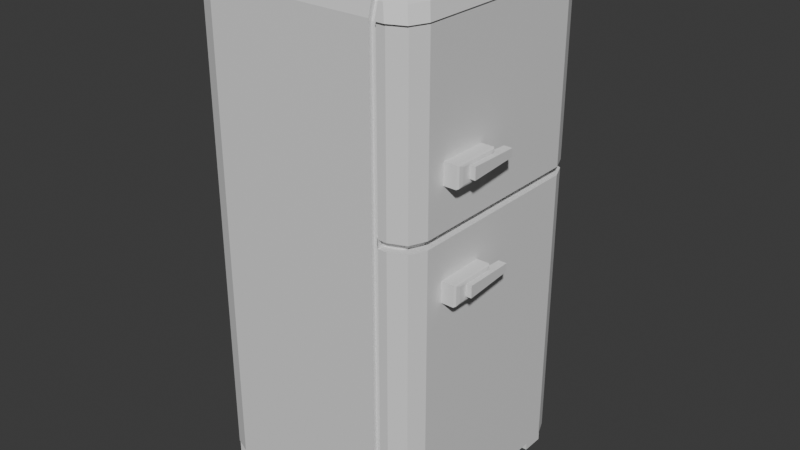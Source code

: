 # Source: fridge.blend  (saved by Blender 4.1.23; exported with 4.5.12 LTS)
import bpy
from mathutils import Matrix  # noqa: F401  (used for matrix-valued properties, if any)

bpy.ops.wm.read_factory_settings(use_empty=True)
scene = bpy.context.scene
scene.name = 'Scene'

# ---- collections
col_collection = bpy.data.collections.new('Collection'); scene.collection.children.link(col_collection)

# ---- materials (node trees are filled in below, after node groups)
mat_material = bpy.data.materials.new('Material')
mat_material.alpha_threshold = 0.0
mat_material.use_transparent_shadow = False
mat_material.roughness = 0.5
mat_material.line_color = (0.0, 0.0, 0.0, 1.0)
mat_material_001 = bpy.data.materials.new('Material.001')
mat_material_001.use_transparent_shadow = False
mat_material_002 = bpy.data.materials.new('Material.002')
mat_material_002.use_transparent_shadow = False

# ---- material node trees
mat_material.use_nodes = True; mat_material.node_tree.nodes.clear()
_N = mat_material.node_tree.nodes; _L = mat_material.node_tree.links
n0 = _N.new('ShaderNodeOutputMaterial'); n0.name = 'Material Output'; n0.location = (300, 300)
n1 = _N.new('ShaderNodeBsdfPrincipled'); n1.name = 'Principled BSDF'; n1.location = (10, 300)
n1.inputs[3].default_value = 1.45
_L.new(n1.outputs[0], n0.inputs[0])
n0.is_active_output = True
mat_material_001.use_nodes = True; mat_material_001.node_tree.nodes.clear()
_N = mat_material_001.node_tree.nodes; _L = mat_material_001.node_tree.links
n0 = _N.new('ShaderNodeBsdfPrincipled'); n0.name = 'Principled BSDF'; n0.location = (10, 300)
n1 = _N.new('ShaderNodeOutputMaterial'); n1.name = 'Material Output'; n1.location = (300, 300)
_L.new(n0.outputs[0], n1.inputs[0])
n1.is_active_output = True
mat_material_002.use_nodes = True; mat_material_002.node_tree.nodes.clear()
_N = mat_material_002.node_tree.nodes; _L = mat_material_002.node_tree.links
n0 = _N.new('ShaderNodeBsdfPrincipled'); n0.name = 'Principled BSDF'; n0.location = (10, 300)
n1 = _N.new('ShaderNodeOutputMaterial'); n1.name = 'Material Output'; n1.location = (300, 300)
_L.new(n0.outputs[0], n1.inputs[0])
n1.is_active_output = True

# ---- world
world_world = bpy.data.worlds.new('World'); scene.world = world_world
world_world.use_nodes = True; world_world.node_tree.nodes.clear()
_N = world_world.node_tree.nodes; _L = world_world.node_tree.links
n0 = _N.new('ShaderNodeOutputWorld'); n0.name = 'World Output'; n0.location = (300, 300)
n1 = _N.new('ShaderNodeBackground'); n1.name = 'Background'; n1.location = (10, 300)
n1.inputs[0].default_value = (0.05088, 0.05088, 0.05088, 1.0)
_L.new(n1.outputs[0], n0.inputs[0])
n0.is_active_output = True
world_world.color = (0.05088, 0.05088, 0.05088)
world_world.use_sun_shadow = False
world_world.sun_shadow_jitter_overblur = 0.0

# ---- meshes
me_cube_003 = bpy.data.meshes.new('Cube.003')
me_cube_003.from_pydata([(1.482, 1.913, 20.89), (1.482, 1.913, 22.73), (1.482, 6.261, 20.89), (1.482, 6.261, 22.73), (3.245, 2.427, 21.11), (3.037, 1.913, 20.89), (3.184, 2.063, 20.96), (3.037, 1.913, 22.73), (3.245, 2.427, 22.51), (3.184, 2.063, 22.67), (3.245, 5.747, 21.11), (3.037, 6.261, 20.89), (3.184, 6.111, 20.96), (3.245, 5.747, 22.51), (3.037, 6.261, 22.73), (3.184, 6.111, 22.67), (2.681, 3.173, 21.36), (2.681, 3.173, 22.42), (2.845, 7.829, 21.53), (2.845, 7.829, 22.26), (3.739, 3.173, 21.36), (3.739, 3.173, 22.42), (3.575, 7.829, 21.53), (3.575, 7.829, 22.26), (-0.915, -1.8, 42.51), (-0.915, -1.055, 44.17), (-0.915, -0.3418, 44.66), (-0.915, 1.047, 44.93), (-0.915, -1.467, 43.75), (-0.915, -1.8, 0.03643), (-0.915, 1.958, 45.0), (-0.1238, 18.99, 0.03643), (1.932, 16.93, 0.03643), (1.33, 18.38, 0.03643), (1.932, 0.2562, 0.03643), (-0.1238, -1.8, 0.03643), (1.33, -1.198, 0.03643), (-18.85, 16.93, 0.03643), (-16.8, 18.99, 0.03643), (-18.25, 18.38, 0.03643), (-16.8, -1.8, 0.03643), (-18.85, 0.2562, 0.03643), (-18.25, -1.198, 0.03643), (-2.694, 16.5, 45.0), (-1.182, 15.87, 45.0), (1.932, 16.92, 42.51), (-0.1317, 18.99, 42.51), (1.328, 18.38, 42.51), (-1.433, 17.74, 44.66), (-2.694, 0.6875, 45.0), (-1.182, 1.314, 45.0), (-0.1317, -1.8, 42.51), (1.932, 0.2641, 42.51), (1.328, -1.195, 42.51), (-1.433, -0.5563, 44.66), (-14.23, 16.5, 45.0), (-16.37, 14.36, 45.0), (-15.74, 15.87, 45.0), (-16.79, 18.99, 42.51), (-18.85, 16.92, 42.51), (-18.25, 18.38, 42.51), (-15.49, 17.74, 44.66), (-17.61, 15.62, 44.66), (-16.99, 17.12, 44.66), (-16.43, 18.65, 43.75), (-18.52, 16.57, 43.75), (-17.91, 18.04, 43.75), (-16.37, 2.827, 45.0), (-14.23, 0.6875, 45.0), (-15.74, 1.314, 45.0), (-18.85, 0.2641, 42.51), (-16.79, -1.8, 42.51), (-18.25, -1.195, 42.51), (-17.61, 1.565, 44.66), (-15.49, -0.5563, 44.66), (-16.99, 0.06508, 44.66), (-18.52, 0.6204, 43.75), (-16.43, -1.467, 43.75), (-17.91, -0.8554, 43.75), (-1.535, -1.8, 0.03643), (-1.535, -1.467, 43.75), (-1.535, -0.4556, 44.69), (-1.535, -1.8, 42.51), (-1.535, -0.5563, 44.66), (-1.535, 1.168, 45.0), (-0.9479, 1.413, 44.63), (-0.9479, 0.02364, 44.37), (-0.9479, -1.101, 43.46), (-0.9479, -1.435, 42.22), (-0.9479, -0.6899, 43.87), (-0.9479, -1.435, 0.1255), (-1.466, -0.1908, 44.37), (-1.215, 1.679, 44.7), (-1.568, -0.09018, 44.4), (-1.568, -0.1908, 44.37), (-1.568, -1.435, 0.1255), (-1.568, -1.101, 43.46), (-1.568, -1.435, 42.22), (-1.568, 1.533, 44.7), (-1.55, 18.65, 43.75), (-1.55, 17.63, 44.7), (-1.548, 16.02, 45.0), (-1.55, 17.74, 44.66), (-1.551, 18.99, 42.51), (-0.9711, 18.65, 43.75), (-0.9695, 18.19, 44.22), (-0.9599, 15.34, 45.0), (-0.9624, 16.09, 44.94), (-0.9673, 17.55, 44.66), (-0.9722, 18.99, 42.51), (-0.9531, 1.775, 44.54), (-0.9531, 0.8642, 44.47), (-1.22, 1.131, 44.54), (-1.586, 15.84, 44.54), (-1.22, 15.69, 44.54), (-1.573, 0.9846, 44.54), (-1.589, 18.47, 43.29), (-1.589, 18.8, 42.05), (-1.009, 18.47, 43.29), (-0.998, 15.15, 44.54), (-1.01, 18.8, 42.05), (-1.372, 17.14, 43.9), (-1.837, 17.33, 43.9), (-1.952, 15.61, 44.24), (-1.586, 15.46, 44.24), (-1.374, 17.78, 43.46), (-1.954, 17.21, 43.93), (-1.954, 17.33, 43.9), (-1.955, 18.24, 42.99), (-1.955, 18.57, 41.75), (-1.375, 18.24, 42.99), (-1.367, 15.68, 44.18), (-1.993, 18.06, 42.53), (-1.993, 18.39, 41.29), (1.482, 1.913, 30.36), (1.482, 1.913, 32.2), (1.482, 6.261, 30.36), (1.482, 6.261, 32.2), (3.245, 2.427, 30.58), (3.037, 1.913, 30.36), (3.184, 2.063, 30.42), (3.037, 1.913, 32.2), (3.245, 2.427, 31.98), (3.184, 2.063, 32.13), (3.245, 5.747, 30.58), (3.037, 6.261, 30.36), (3.184, 6.111, 30.42), (3.245, 5.747, 31.98), (3.037, 6.261, 32.2), (3.184, 6.111, 32.13), (2.681, 3.173, 30.83), (2.681, 3.173, 31.89), (2.845, 7.829, 31.0), (2.845, 7.829, 31.73), (3.739, 3.173, 30.83), (3.739, 3.173, 31.89), (3.575, 7.829, 31.0), (3.575, 7.829, 31.73), (-0.915, -1.8, 26.66), (-18.85, 16.92, 26.66), (-18.25, 18.38, 26.66), (-16.79, 18.99, 26.66), (1.932, 16.92, 26.66), (1.329, 18.38, 26.66), (-0.1288, 18.99, 26.66), (-0.1288, -1.8, 26.66), (1.329, -1.196, 26.66), (1.932, 0.2611, 26.66), (-18.85, 0.2611, 26.66), (-18.25, -1.196, 26.66), (-16.79, -1.8, 26.66), (-1.535, -1.8, 26.66), (-0.9479, -1.435, 26.37), (-1.568, -1.435, 26.37), (-0.915, -1.8, 25.92), (-18.25, 18.38, 25.92), (-16.79, 18.99, 25.92), (1.932, 16.93, 25.92), (-0.1287, -1.8, 25.92), (-18.85, 0.261, 25.92), (-1.535, -1.8, 25.92), (-0.9479, -1.435, 25.63), (-1.568, -1.435, 25.63), (-18.85, 16.93, 25.92), (1.329, 18.38, 25.92), (-0.1287, 18.99, 25.92), (1.329, -1.196, 25.92), (1.932, 0.261, 25.92), (-18.25, -1.196, 25.92), (-16.79, -1.8, 25.92), (0.6238, 17.95, 25.94), (0.6238, 17.95, 26.64), (-0.7652, 18.53, 25.94), (-0.7654, 18.53, 26.64), (0.6238, -0.7062, 25.94), (0.6238, -0.7062, 26.64), (1.199, 0.6828, 25.94), (1.199, 0.6829, 26.64), (-0.7654, -1.282, 26.64), (1.199, 16.57, 26.64), (-1.515, -1.282, 26.64), (-1.515, -1.282, 25.94), (1.199, 16.57, 25.94), (-0.7652, -1.282, 25.94), (-0.9397, 0.8527, -1.883), (-0.9397, -1.186, -1.883), (-0.9397, -1.186, 0.1556), (-0.9397, 0.8527, 0.1556), (1.099, 0.8527, -1.883), (1.099, 0.8527, 0.1556), (1.099, -1.186, -1.883), (1.099, -1.186, 0.1556), (-0.4178, -1.662, 43.74), (-0.853, -1.662, 43.74), (-0.853, 0.9009, 44.93), (-0.853, -0.5151, 44.67), (-0.853, -2.002, 42.47), (-0.4862, 2.715, 45.01), (-0.853, 1.829, 45.01), (-0.853, -1.242, 44.16), (-0.05461, -2.002, 42.47), (0.1483, -0.1004, 44.67), (0.7817, 1.429, 44.67), (1.087, -1.039, 43.74), (1.71, 0.4657, 43.74), (1.433, -1.385, 42.47), (2.05, 0.1025, 42.47), (-0.9014, 16.24, 44.95), (0.1483, 17.29, 44.67), (0.7817, 15.76, 44.67), (-0.8988, 15.47, 45.01), (-0.4862, 14.47, 45.01), (1.087, 18.22, 43.74), (-0.4178, 18.85, 43.74), (1.71, 16.72, 43.74), (1.433, 18.57, 42.47), (-0.05461, 19.19, 42.47), (2.05, 17.08, 42.47), (-0.9113, 19.19, 42.47), (-0.9102, 18.85, 43.74), (-0.9086, 18.37, 44.21), (-0.9064, 17.72, 44.67), (-18.16, 0.8527, -1.883), (-18.16, -1.186, -1.883), (-18.16, -1.186, 0.1556), (-18.16, 0.8527, 0.1556), (-16.13, 0.8527, -1.883), (-16.13, 0.8527, 0.1556), (-16.13, -1.186, -1.883), (-16.13, -1.186, 0.1556), (-0.9397, 18.38, -1.883), (-0.9397, 16.34, -1.883), (-0.9397, 16.34, 0.1556), (-0.9397, 18.38, 0.1556), (1.099, 18.38, -1.883), (1.099, 18.38, 0.1556), (1.099, 16.34, -1.883), (1.099, 16.34, 0.1556), (-18.39, 18.38, -1.883), (-18.39, 16.34, -1.883), (-18.39, 16.34, 0.1556), (-18.39, 18.38, 0.1556), (-16.35, 18.38, -1.883), (-16.35, 18.38, 0.1556), (-16.35, 16.34, -1.883), (-16.35, 16.34, 0.1556)], [], [(0, 1, 3, 2), (5, 7, 1, 0), (14, 3, 1, 7), (10, 13, 8, 4), (2, 3, 14, 11), (13, 10, 12, 15), (15, 12, 11, 14), (5, 11, 12, 6), (6, 12, 10, 4), (14, 7, 9, 15), (15, 9, 8, 13), (7, 5, 6, 9), (9, 6, 4, 8), (2, 11, 5, 0), (16, 17, 19, 18), (18, 19, 23, 22), (22, 23, 21, 20), (20, 21, 17, 16), (18, 22, 20, 16), (23, 19, 17, 21), (168, 70, 59, 159), (55, 43, 100, 102, 61), (162, 45, 52, 167), (64, 99, 103, 58), (165, 51, 24, 158), (67, 56, 62, 73), (26, 27, 85, 86), (61, 102, 99, 64), (76, 65, 59, 70), (73, 62, 65, 76), (49, 68, 74, 83, 81), (37, 39, 38, 31, 33, 32, 34, 36, 35, 29, 79, 40, 42, 41), (67, 73, 75, 69), (69, 75, 74, 68), (73, 76, 78, 75), (75, 78, 77, 74), (76, 70, 72, 78), (78, 72, 71, 77), (105, 104, 130, 125), (55, 61, 63, 57), (57, 63, 62, 56), (61, 64, 66, 63), (63, 66, 65, 62), (64, 58, 60, 66), (66, 60, 59, 65), (159, 59, 60, 160), (160, 60, 58, 161), (177, 32, 33, 184), (184, 33, 31, 185), (178, 35, 36, 186), (186, 36, 34, 187), (179, 41, 42, 188), (188, 42, 40, 189), (161, 58, 103, 109, 46, 164), (50, 84, 98, 92), (27, 30, 110, 111), (158, 24, 88, 172), (54, 83, 94, 91), (180, 79, 95, 182), (80, 83, 74, 77), (82, 80, 77, 71), (81, 84, 49), (81, 83, 54), (171, 82, 71, 170), (91, 94, 96, 87, 89), (172, 88, 97, 173), (89, 86, 91), (88, 87, 96, 97), (86, 85, 92, 98, 93, 91), (83, 80, 96, 94), (24, 28, 87, 88), (80, 82, 97, 96), (79, 29, 90, 95), (27, 50, 92, 85), (84, 81, 93, 98), (28, 25, 89, 87), (25, 26, 86, 89), (81, 54, 91, 93), (30, 106, 119, 110), (84, 101, 43, 55, 57, 56, 67, 69, 68, 49), (103, 99, 128, 129), (102, 100, 48), (101, 100, 43), (116, 117, 133, 132), (106, 107, 44), (106, 44, 114, 119), (111, 110, 112), (117, 116, 118, 120), (110, 119, 114, 113, 115, 112), (101, 84, 115, 113), (50, 27, 111, 112), (99, 104, 118, 116), (84, 50, 112, 115), (104, 109, 120, 118), (44, 101, 113, 114), (109, 103, 117, 120), (99, 116, 132, 128), (122, 126, 123, 124, 131, 121), (128, 127, 122, 125, 130), (121, 125, 122), (129, 128, 132, 133), (44, 107, 131, 124), (117, 103, 129, 133), (107, 108, 121, 131), (99, 102, 127, 128), (101, 44, 124, 123), (48, 100, 126, 122), (108, 105, 125, 121), (100, 101, 123, 126), (104, 99, 128, 130), (102, 48, 122, 127), (134, 135, 137, 136), (139, 141, 135, 134), (148, 137, 135, 141), (144, 147, 142, 138), (136, 137, 148, 145), (147, 144, 146, 149), (149, 146, 145, 148), (139, 145, 146, 140), (140, 146, 144, 138), (148, 141, 143, 149), (149, 143, 142, 147), (141, 139, 140, 143), (143, 140, 138, 142), (136, 145, 139, 134), (150, 151, 153, 152), (152, 153, 157, 156), (156, 157, 155, 154), (154, 155, 151, 150), (152, 156, 154, 150), (157, 153, 151, 155), (181, 172, 173, 182), (180, 171, 170, 189), (82, 171, 173, 97), (174, 158, 172, 181), (176, 161, 164, 185), (72, 169, 170, 71), (70, 168, 169, 72), (53, 166, 167, 52), (51, 165, 166, 53), (47, 163, 164, 46), (45, 162, 163, 47), (175, 160, 161, 176), (183, 159, 160, 175), (186, 187, 196, 194), (167, 166, 195, 197), (179, 168, 159, 183), (41, 179, 183, 37), (32, 177, 187, 34), (35, 178, 174, 29), (37, 183, 175, 39), (39, 175, 176, 38), (38, 176, 185, 31), (29, 174, 181, 90), (79, 180, 189, 40), (90, 181, 182, 95), (171, 180, 182, 173), (169, 188, 189, 170), (168, 179, 188, 169), (162, 167, 197, 199), (165, 158, 200, 198), (185, 164, 193, 192), (174, 178, 203, 201), (203, 198, 200, 201), (202, 199, 197, 196), (195, 194, 196, 197), (198, 203, 194, 195), (191, 190, 192, 193), (199, 202, 190, 191), (178, 186, 194, 203), (166, 165, 198, 195), (158, 174, 201, 200), (164, 163, 191, 193), (184, 185, 192, 190), (177, 184, 190, 202), (163, 162, 199, 191), (187, 177, 202, 196), (51, 53, 225, 220), (45, 47, 235, 237), (52, 45, 237, 226), (104, 105, 240, 239), (28, 24, 216, 213), (106, 30, 218, 230), (27, 26, 215, 214), (109, 104, 239, 238), (53, 52, 226, 225), (47, 46, 236, 235), (107, 106, 230, 227), (30, 27, 214, 218), (105, 108, 241, 240), (46, 109, 238, 236), (24, 51, 220, 216), (26, 25, 219, 215), (25, 28, 213, 219), (108, 107, 227, 241), (205, 206, 207, 204), (204, 207, 209, 208), (208, 209, 211, 210), (210, 211, 206, 205), (204, 208, 210, 205), (209, 207, 206, 211), (212, 213, 216, 220), (231, 230, 218, 217), (229, 222, 224, 234), (231, 217, 222, 229), (234, 224, 226, 237), (222, 217, 218, 214, 221), (221, 214, 215), (224, 222, 221, 223), (223, 221, 215, 219, 212), (226, 224, 223, 225), (225, 223, 212, 220), (228, 227, 230, 231, 229), (233, 240, 241, 228, 232), (232, 228, 229, 234), (236, 233, 232, 235), (235, 232, 234, 237), (219, 213, 212), (238, 239, 233, 236), (239, 240, 233), (241, 227, 228), (243, 244, 245, 242), (242, 245, 247, 246), (246, 247, 249, 248), (248, 249, 244, 243), (242, 246, 248, 243), (247, 245, 244, 249), (251, 252, 253, 250), (250, 253, 255, 254), (254, 255, 257, 256), (256, 257, 252, 251), (250, 254, 256, 251), (255, 253, 252, 257), (259, 260, 261, 258), (258, 261, 263, 262), (262, 263, 265, 264), (264, 265, 260, 259), (258, 262, 264, 259), (263, 261, 260, 265)])
me_cube_003.polygons.foreach_set('material_index', [0, 1, 1, 1, 1, 1, 1, 1, 1, 1, 1, 1, 1, 1, 2, 2, 2, 2, 2, 2, 0, 0, 0, 0, 0, 0, 0, 0, 0, 0, 0, 0, 0, 0, 0, 0, 0, 0, 0, 0, 0, 0, 0, 0, 0, 0, 0, 0, 0, 0, 0, 0, 0, 0, 0, 0, 0, 0, 0, 0, 0, 0, 0, 0, 0, 0, 0, 0, 0, 0, 0, 0, 0, 0, 0, 0, 0, 0, 0, 0, 0, 0, 0, 0, 0, 0, 0, 0, 0, 0, 0, 0, 0, 0, 0, 0, 0, 0, 0, 0, 0, 0, 0, 0, 0, 0, 0, 0, 0, 0, 0, 0, 1, 1, 1, 1, 1, 1, 1, 1, 1, 1, 1, 1, 1, 2, 2, 2, 2, 2, 2, 0, 0, 0, 0, 0, 0, 0, 0, 0, 0, 0, 0, 0, 0, 0, 0, 0, 0, 0, 0, 0, 0, 0, 0, 0, 0, 0, 0, 0, 0, 0, 0, 0, 0, 0, 0, 0, 0, 0, 0, 0, 0, 0, 0, 0, 0, 0, 0, 0, 0, 0, 0, 0, 0, 0, 0, 0, 0, 0, 0, 0, 0, 0, 0, 2, 2, 2, 2, 2, 0, 0, 0, 0, 0, 0, 0, 0, 0, 0, 0, 0, 0, 0, 0, 0, 0, 0, 0, 0, 0, 2, 2, 2, 2, 2, 0, 2, 2, 2, 2, 2, 0, 2, 2, 2, 2, 2, 0])
_uv = me_cube_003.uv_layers.new(name='UVMap')
_uv.uv.foreach_set('vector', [0.375, 0.0, 0.625, 0.0, 0.625, 0.25, 0.375, 0.25, 0.375, 0.7796, 0.625, 0.7796, 0.625, 1.0, 0.375, 1.0, 0.6546, 0.5, 0.875, 0.5, 0.875, 0.75, 0.6546, 0.75, 0.4046, 0.5296, 0.5954, 0.5296, 0.5954, 0.7204, 0.4046, 0.7204, 0.375, 0.25, 0.625, 0.25, 0.625, 0.4704, 0.375, 0.4704, 0.5954, 0.5296, 0.4046, 0.5296, 0.3837, 0.5, 0.6163, 0.5, 0.6163, 0.5, 0.3837, 0.5, 0.375, 0.4704, 0.625, 0.4704, 0.3454, 0.75, 0.3454, 0.5, 0.375, 0.5087, 0.375, 0.7413, 0.375, 0.7413, 0.375, 0.5087, 0.4046, 0.5296, 0.4046, 0.7204, 0.6546, 0.5, 0.6546, 0.75, 0.625, 0.7413, 0.625, 0.5087, 0.625, 0.5087, 0.625, 0.7413, 0.5954, 0.7204, 0.5954, 0.5296, 0.625, 0.7796, 0.375, 0.7796, 0.3837, 0.75, 0.6163, 0.75, 0.6163, 0.75, 0.3837, 0.75, 0.4046, 0.7204, 0.5954, 0.7204, 0.125, 0.5, 0.3454, 0.5, 0.3454, 0.75, 0.125, 0.75, 0.375, 0.0, 0.625, 0.0, 0.625, 0.25, 0.375, 0.25, 0.375, 0.25, 0.625, 0.25, 0.625, 0.5, 0.375, 0.5, 0.375, 0.5, 0.625, 0.5, 0.625, 0.75, 0.375, 0.75, 0.375, 0.75, 0.625, 0.75, 0.625, 1.0, 0.375, 1.0, 0.125, 0.5, 0.375, 0.5, 0.375, 0.75, 0.125, 0.75, 0.625, 0.5, 0.875, 0.5, 0.875, 0.75, 0.625, 0.75, 0.523, 0.02479, 0.6112, 0.02483, 0.6112, 0.2252, 0.523, 0.2252, 0.8194, 0.5299, 0.6806, 0.5299, 0.6669, 0.5163, 0.6669, 0.515, 0.8345, 0.515, 0.523, 0.5248, 0.6112, 0.5248, 0.6112, 0.7252, 0.523, 0.7252, 0.625, 0.2791, 0.625, 0.4581, 0.6112, 0.4581, 0.6112, 0.2748, 0.523, 0.7748, 0.6112, 0.7748, 0.6112, 0.7842, 0.523, 0.7842, 0.8451, 0.6944, 0.8451, 0.5556, 0.86, 0.5405, 0.86, 0.7095, 0.6592, 0.7326, 0.6552, 0.7198, 0.6552, 0.7198, 0.6592, 0.7326, 0.8345, 0.515, 0.6669, 0.515, 0.6669, 0.5, 0.8459, 0.5, 0.625, 0.02911, 0.625, 0.2209, 0.6112, 0.2252, 0.6112, 0.02483, 0.86, 0.7095, 0.86, 0.5405, 0.875, 0.5291, 0.875, 0.7209, 0.6806, 0.7201, 0.8194, 0.7201, 0.8345, 0.735, 0.6667, 0.735, 0.6667, 0.7338, 0.125, 0.5247, 0.1322, 0.5072, 0.1497, 0.5, 0.3503, 0.5, 0.3678, 0.5072, 0.375, 0.5247, 0.375, 0.7253, 0.3678, 0.7428, 0.3503, 0.75, 0.3408, 0.75, 0.3333, 0.75, 0.1497, 0.75, 0.1322, 0.7428, 0.125, 0.7253, 0.8451, 0.6944, 0.86, 0.7095, 0.8528, 0.7278, 0.8426, 0.7176, 0.8426, 0.7176, 0.8528, 0.7278, 0.8345, 0.735, 0.8194, 0.7201, 0.86, 0.7095, 0.875, 0.7209, 0.8683, 0.7411, 0.86, 0.735, 0.86, 0.735, 0.8661, 0.7433, 0.8459, 0.75, 0.8345, 0.735, 0.625, 0.02911, 0.6112, 0.02483, 0.6143, 0.000913, 0.625, 0.004008, 0.625, 0.996, 0.6143, 0.9991, 0.6112, 0.9752, 0.625, 0.9709, 0.6599, 0.5076, 0.6599, 0.5, 0.6599, 0.5, 0.6599, 0.5076, 0.8194, 0.5299, 0.8345, 0.515, 0.8528, 0.5222, 0.8426, 0.5324, 0.8426, 0.5324, 0.8528, 0.5222, 0.86, 0.5405, 0.8451, 0.5556, 0.8345, 0.515, 0.8459, 0.5, 0.8661, 0.5067, 0.86, 0.515, 0.86, 0.515, 0.8683, 0.5089, 0.875, 0.5291, 0.86, 0.5405, 0.625, 0.2791, 0.6112, 0.2748, 0.6143, 0.2509, 0.625, 0.254, 0.625, 0.246, 0.6143, 0.2491, 0.6112, 0.2252, 0.625, 0.2209, 0.523, 0.2252, 0.6112, 0.2252, 0.6112, 0.25, 0.523, 0.25, 0.523, 0.25, 0.6112, 0.25, 0.6112, 0.2748, 0.523, 0.2748, 0.5189, 0.5248, 0.375, 0.5247, 0.375, 0.5, 0.5189, 0.5, 0.5189, 0.5, 0.375, 0.5, 0.375, 0.4753, 0.5189, 0.4752, 0.5189, 0.7748, 0.375, 0.7747, 0.375, 0.75, 0.5189, 0.75, 0.5189, 0.75, 0.375, 0.75, 0.375, 0.7253, 0.5189, 0.7252, 0.5189, 0.02479, 0.375, 0.02473, 0.375, 0.0, 0.5189, 0.0, 0.5189, 1.0, 0.375, 1.0, 0.375, 0.9753, 0.5189, 0.9752, 0.523, 0.2748, 0.6112, 0.2748, 0.6112, 0.4581, 0.6112, 0.4651, 0.6112, 0.4752, 0.523, 0.4752, 0.6574, 0.7176, 0.6629, 0.7182, 0.6629, 0.7182, 0.6574, 0.7176, 0.6552, 0.7198, 0.6564, 0.7077, 0.6564, 0.7077, 0.6552, 0.7198, 0.523, 0.7842, 0.6112, 0.7842, 0.6112, 0.7842, 0.523, 0.7842, 0.6655, 0.735, 0.6667, 0.735, 0.6667, 0.735, 0.6655, 0.735, 0.5189, 0.7917, 0.375, 0.7917, 0.375, 0.7917, 0.5189, 0.7917, 0.6667, 0.75, 0.6667, 0.735, 0.8345, 0.735, 0.8459, 0.75, 0.6112, 0.7917, 0.625, 0.7917, 0.625, 0.9709, 0.6112, 0.9752, 0.6667, 0.7338, 0.6629, 0.7182, 0.6806, 0.7201, 0.6667, 0.7338, 0.6667, 0.735, 0.6655, 0.735, 0.523, 0.7917, 0.6112, 0.7917, 0.6112, 0.9752, 0.523, 0.9752, 0.6655, 0.735, 0.6667, 0.735, 0.6667, 0.75, 0.6592, 0.75, 0.6592, 0.7432, 0.523, 0.7842, 0.6112, 0.7842, 0.6112, 0.7917, 0.523, 0.7917, 0.6592, 0.7432, 0.6567, 0.735, 0.6655, 0.735, 0.6112, 0.7842, 0.625, 0.7842, 0.625, 0.7917, 0.6112, 0.7917, 0.6592, 0.7326, 0.6552, 0.7198, 0.6574, 0.7176, 0.6629, 0.7182, 0.6667, 0.7338, 0.6655, 0.735, 0.6667, 0.735, 0.6667, 0.75, 0.6667, 0.75, 0.6667, 0.735, 0.6112, 0.7842, 0.625, 0.7842, 0.625, 0.7842, 0.6112, 0.7842, 0.625, 0.7917, 0.6112, 0.7917, 0.6112, 0.7917, 0.625, 0.7917, 0.3333, 0.75, 0.3408, 0.75, 0.3408, 0.75, 0.3333, 0.75, 0.6552, 0.7198, 0.6574, 0.7176, 0.6574, 0.7176, 0.6552, 0.7198, 0.6629, 0.7182, 0.6667, 0.7338, 0.6667, 0.7338, 0.6629, 0.7182, 0.6592, 0.75, 0.6592, 0.7432, 0.6592, 0.7432, 0.6592, 0.75, 0.6592, 0.7432, 0.6567, 0.735, 0.6567, 0.735, 0.6592, 0.7432, 0.6667, 0.7338, 0.6655, 0.735, 0.6655, 0.735, 0.6667, 0.7338, 0.6564, 0.7077, 0.6565, 0.5406, 0.6565, 0.5406, 0.6564, 0.7077, 0.6629, 0.7182, 0.6631, 0.5318, 0.6806, 0.5299, 0.8194, 0.5299, 0.8426, 0.5324, 0.8451, 0.5556, 0.8451, 0.6944, 0.8426, 0.7176, 0.8194, 0.7201, 0.6806, 0.7201, 0.6112, 0.4581, 0.625, 0.4581, 0.625, 0.4581, 0.6112, 0.4581, 0.6669, 0.515, 0.6669, 0.5163, 0.6655, 0.515, 0.6631, 0.5318, 0.6669, 0.5163, 0.6806, 0.5299, 0.625, 0.4581, 0.6112, 0.4581, 0.6112, 0.4581, 0.625, 0.4581, 0.6565, 0.5406, 0.6556, 0.5306, 0.6574, 0.5324, 0.6565, 0.5406, 0.6574, 0.5324, 0.6574, 0.5324, 0.6565, 0.5406, 0.6552, 0.7198, 0.6564, 0.7077, 0.6574, 0.7176, 0.6112, 0.4581, 0.625, 0.4581, 0.625, 0.4651, 0.6112, 0.4651, 0.6564, 0.7077, 0.6565, 0.5406, 0.6574, 0.5324, 0.6631, 0.5318, 0.6629, 0.7182, 0.6574, 0.7176, 0.6631, 0.5318, 0.6629, 0.7182, 0.6629, 0.7182, 0.6631, 0.5318, 0.6574, 0.7176, 0.6552, 0.7198, 0.6552, 0.7198, 0.6574, 0.7176, 0.6669, 0.5, 0.6599, 0.5, 0.6599, 0.5, 0.6669, 0.5, 0.6629, 0.7182, 0.6574, 0.7176, 0.6574, 0.7176, 0.6629, 0.7182, 0.625, 0.4651, 0.6112, 0.4651, 0.6112, 0.4651, 0.625, 0.4651, 0.6574, 0.5324, 0.6631, 0.5318, 0.6631, 0.5318, 0.6574, 0.5324, 0.6112, 0.4651, 0.6112, 0.4581, 0.6112, 0.4581, 0.6112, 0.4651, 0.6669, 0.5, 0.6669, 0.5, 0.6669, 0.5, 0.6669, 0.5, 0.6655, 0.515, 0.6669, 0.5163, 0.6631, 0.5318, 0.6574, 0.5324, 0.6556, 0.5306, 0.6598, 0.5172, 0.6669, 0.5, 0.6669, 0.515, 0.6655, 0.515, 0.6599, 0.5076, 0.6599, 0.5, 0.6576, 0.515, 0.6599, 0.5076, 0.6655, 0.515, 0.6112, 0.4581, 0.625, 0.4581, 0.625, 0.4581, 0.6112, 0.4581, 0.6574, 0.5324, 0.6556, 0.5306, 0.6556, 0.5306, 0.6574, 0.5324, 0.6112, 0.4581, 0.6112, 0.4581, 0.6112, 0.4581, 0.6112, 0.4581, 0.6556, 0.5306, 0.6598, 0.5172, 0.6598, 0.5172, 0.6556, 0.5306, 0.6669, 0.5, 0.6669, 0.515, 0.6669, 0.515, 0.6669, 0.5, 0.6631, 0.5318, 0.6574, 0.5324, 0.6574, 0.5324, 0.6631, 0.5318, 0.6655, 0.515, 0.6669, 0.5163, 0.6669, 0.5163, 0.6655, 0.515, 0.6576, 0.515, 0.6599, 0.5076, 0.6599, 0.5076, 0.6576, 0.515, 0.6669, 0.5163, 0.6631, 0.5318, 0.6631, 0.5318, 0.6669, 0.5163, 0.6599, 0.5, 0.6669, 0.5, 0.6669, 0.5, 0.6599, 0.5, 0.6669, 0.515, 0.6655, 0.515, 0.6655, 0.515, 0.6669, 0.515, 0.375, 0.0, 0.625, 0.0, 0.625, 0.25, 0.375, 0.25, 0.375, 0.7796, 0.625, 0.7796, 0.625, 1.0, 0.375, 1.0, 0.6546, 0.5, 0.875, 0.5, 0.875, 0.75, 0.6546, 0.75, 0.4046, 0.5296, 0.5954, 0.5296, 0.5954, 0.7204, 0.4046, 0.7204, 0.375, 0.25, 0.625, 0.25, 0.625, 0.4704, 0.375, 0.4704, 0.5954, 0.5296, 0.4046, 0.5296, 0.3837, 0.5, 0.6163, 0.5, 0.6163, 0.5, 0.3837, 0.5, 0.375, 0.4704, 0.625, 0.4704, 0.3454, 0.75, 0.3454, 0.5, 0.375, 0.5087, 0.375, 0.7413, 0.375, 0.7413, 0.375, 0.5087, 0.4046, 0.5296, 0.4046, 0.7204, 0.6546, 0.5, 0.6546, 0.75, 0.625, 0.7413, 0.625, 0.5087, 0.625, 0.5087, 0.625, 0.7413, 0.5954, 0.7204, 0.5954, 0.5296, 0.625, 0.7796, 0.375, 0.7796, 0.3837, 0.75, 0.6163, 0.75, 0.6163, 0.75, 0.3837, 0.75, 0.4046, 0.7204, 0.5954, 0.7204, 0.125, 0.5, 0.3454, 0.5, 0.3454, 0.75, 0.125, 0.75, 0.375, 0.0, 0.625, 0.0, 0.625, 0.25, 0.375, 0.25, 0.375, 0.25, 0.625, 0.25, 0.625, 0.5, 0.375, 0.5, 0.375, 0.5, 0.625, 0.5, 0.625, 0.75, 0.375, 0.75, 0.375, 0.75, 0.625, 0.75, 0.625, 1.0, 0.375, 1.0, 0.125, 0.5, 0.375, 0.5, 0.375, 0.75, 0.125, 0.75, 0.625, 0.5, 0.875, 0.5, 0.875, 0.75, 0.625, 0.75, 0.5189, 0.7842, 0.523, 0.7842, 0.523, 0.7917, 0.5189, 0.7917, 0.5189, 0.7917, 0.523, 0.7917, 0.523, 0.9752, 0.5189, 0.9752, 0.6112, 0.7917, 0.523, 0.7917, 0.523, 0.7917, 0.6112, 0.7917, 0.5189, 0.7842, 0.523, 0.7842, 0.523, 0.7842, 0.5189, 0.7842, 0.5189, 0.2748, 0.523, 0.2748, 0.523, 0.4752, 0.5189, 0.4752, 0.6112, 1.0, 0.523, 1.0, 0.523, 0.9752, 0.6112, 0.9752, 0.6112, 0.02483, 0.523, 0.02479, 0.523, 0.0, 0.6112, 0.0, 0.6112, 0.75, 0.523, 0.75, 0.523, 0.7252, 0.6112, 0.7252, 0.6112, 0.7748, 0.523, 0.7748, 0.523, 0.75, 0.6112, 0.75, 0.6112, 0.5, 0.523, 0.5, 0.523, 0.4752, 0.6112, 0.4752, 0.6112, 0.5248, 0.523, 0.5248, 0.523, 0.5, 0.6112, 0.5, 0.5189, 0.25, 0.523, 0.25, 0.523, 0.2748, 0.5189, 0.2748, 0.5189, 0.2252, 0.523, 0.2252, 0.523, 0.25, 0.5189, 0.25, 0.5189, 0.75, 0.5189, 0.7252, 0.5189, 0.7252, 0.5189, 0.75, 0.523, 0.7252, 0.523, 0.75, 0.523, 0.75, 0.523, 0.7252, 0.5189, 0.02479, 0.523, 0.02479, 0.523, 0.2252, 0.5189, 0.2252, 0.375, 0.02473, 0.5189, 0.02479, 0.5189, 0.2252, 0.375, 0.2253, 0.375, 0.5247, 0.5189, 0.5248, 0.5189, 0.7252, 0.375, 0.7253, 0.375, 0.7747, 0.5189, 0.7748, 0.5189, 0.7842, 0.375, 0.7842, 0.375, 0.2253, 0.5189, 0.2252, 0.5189, 0.25, 0.375, 0.25, 0.375, 0.25, 0.5189, 0.25, 0.5189, 0.2748, 0.375, 0.2747, 0.375, 0.2747, 0.5189, 0.2748, 0.5189, 0.4752, 0.375, 0.4753, 0.375, 0.7842, 0.5189, 0.7842, 0.5189, 0.7842, 0.375, 0.7842, 0.375, 0.7917, 0.5189, 0.7917, 0.5189, 0.9752, 0.375, 0.9753, 0.375, 0.7842, 0.5189, 0.7842, 0.5189, 0.7917, 0.375, 0.7917, 0.523, 0.7917, 0.5189, 0.7917, 0.5189, 0.7917, 0.523, 0.7917, 0.523, 1.0, 0.5189, 1.0, 0.5189, 0.9752, 0.523, 0.9752, 0.523, 0.02479, 0.5189, 0.02479, 0.5189, 0.0, 0.523, 0.0, 0.523, 0.5248, 0.523, 0.7252, 0.523, 0.7252, 0.523, 0.5248, 0.523, 0.7748, 0.523, 0.7842, 0.523, 0.7842, 0.523, 0.7748, 0.5189, 0.4752, 0.523, 0.4752, 0.523, 0.4752, 0.5189, 0.4752, 0.5189, 0.7842, 0.5189, 0.7748, 0.5189, 0.7748, 0.5189, 0.7842, 0.5189, 0.7748, 0.523, 0.7748, 0.523, 0.7842, 0.5189, 0.7842, 0.5189, 0.5248, 0.523, 0.5248, 0.523, 0.7252, 0.5189, 0.7252, 0.523, 0.75, 0.5189, 0.75, 0.5189, 0.7252, 0.523, 0.7252, 0.523, 0.7748, 0.5189, 0.7748, 0.5189, 0.75, 0.523, 0.75, 0.523, 0.5, 0.5189, 0.5, 0.5189, 0.4752, 0.523, 0.4752, 0.523, 0.5248, 0.5189, 0.5248, 0.5189, 0.5, 0.523, 0.5, 0.5189, 0.7748, 0.5189, 0.75, 0.5189, 0.75, 0.5189, 0.7748, 0.523, 0.75, 0.523, 0.7748, 0.523, 0.7748, 0.523, 0.75, 0.523, 0.7842, 0.5189, 0.7842, 0.5189, 0.7842, 0.523, 0.7842, 0.523, 0.4752, 0.523, 0.5, 0.523, 0.5, 0.523, 0.4752, 0.5189, 0.5, 0.5189, 0.4752, 0.5189, 0.4752, 0.5189, 0.5, 0.5189, 0.5248, 0.5189, 0.5, 0.5189, 0.5, 0.5189, 0.5248, 0.523, 0.5, 0.523, 0.5248, 0.523, 0.5248, 0.523, 0.5, 0.5189, 0.7252, 0.5189, 0.5248, 0.5189, 0.5248, 0.5189, 0.7252, 0.6112, 0.7748, 0.6112, 0.75, 0.6112, 0.75, 0.6112, 0.7748, 0.6112, 0.5248, 0.6112, 0.5, 0.6112, 0.5, 0.6112, 0.5248, 0.6112, 0.7252, 0.6112, 0.5248, 0.6112, 0.5248, 0.6112, 0.7252, 0.6599, 0.5, 0.6599, 0.5076, 0.6599, 0.5076, 0.6599, 0.5, 0.625, 0.7842, 0.6112, 0.7842, 0.6112, 0.7842, 0.625, 0.7842, 0.6565, 0.5406, 0.6564, 0.7077, 0.6564, 0.7077, 0.6565, 0.5406, 0.6552, 0.7198, 0.6592, 0.7326, 0.6592, 0.7326, 0.6552, 0.7198, 0.6112, 0.4651, 0.625, 0.4651, 0.625, 0.4651, 0.6112, 0.4651, 0.6112, 0.75, 0.6112, 0.7252, 0.6112, 0.7252, 0.6112, 0.75, 0.6112, 0.5, 0.6112, 0.4752, 0.6112, 0.4752, 0.6112, 0.5, 0.6556, 0.5306, 0.6565, 0.5406, 0.6565, 0.5406, 0.6556, 0.5306, 0.6564, 0.7077, 0.6552, 0.7198, 0.6552, 0.7198, 0.6564, 0.7077, 0.6599, 0.5076, 0.6576, 0.515, 0.6576, 0.515, 0.6599, 0.5076, 0.6112, 0.4752, 0.6112, 0.4651, 0.6112, 0.4651, 0.6112, 0.4752, 0.6112, 0.7842, 0.6112, 0.7748, 0.6112, 0.7748, 0.6112, 0.7842, 0.6567, 0.735, 0.6592, 0.7432, 0.6592, 0.7432, 0.6567, 0.735, 0.6592, 0.7432, 0.6592, 0.75, 0.6592, 0.75, 0.6592, 0.7432, 0.6598, 0.5172, 0.6556, 0.5306, 0.6556, 0.5306, 0.6598, 0.5172, 0.375, 0.0, 0.625, 0.0, 0.625, 0.25, 0.375, 0.25, 0.375, 0.25, 0.625, 0.25, 0.625, 0.5, 0.375, 0.5, 0.375, 0.5, 0.625, 0.5, 0.625, 0.75, 0.375, 0.75, 0.375, 0.75, 0.625, 0.75, 0.625, 1.0, 0.375, 1.0, 0.125, 0.5, 0.375, 0.5, 0.375, 0.75, 0.125, 0.75, 0.625, 0.5, 0.875, 0.5, 0.875, 0.75, 0.625, 0.75, 0.625, 0.7791, 0.625, 0.7842, 0.6112, 0.7842, 0.6112, 0.7748, 0.6549, 0.5556, 0.6565, 0.5406, 0.6564, 0.7077, 0.6549, 0.6944, 0.64, 0.5405, 0.64, 0.7095, 0.6181, 0.7209, 0.6181, 0.5291, 0.6549, 0.5556, 0.6549, 0.6944, 0.64, 0.7095, 0.64, 0.5405, 0.6181, 0.5291, 0.6181, 0.7209, 0.6112, 0.7252, 0.6112, 0.5248, 0.64, 0.7095, 0.6549, 0.6944, 0.6564, 0.7077, 0.6552, 0.7198, 0.6472, 0.7278, 0.6472, 0.7278, 0.6552, 0.7198, 0.6592, 0.7326, 0.6181, 0.7209, 0.64, 0.7095, 0.64, 0.735, 0.6279, 0.7411, 0.6339, 0.7433, 0.64, 0.735, 0.6567, 0.735, 0.6592, 0.7432, 0.6541, 0.75, 0.6112, 0.7252, 0.6181, 0.7209, 0.6181, 0.746, 0.6127, 0.7491, 0.6143, 0.7509, 0.625, 0.754, 0.625, 0.7791, 0.6112, 0.7748, 0.6472, 0.5222, 0.6556, 0.5306, 0.6565, 0.5406, 0.6549, 0.5556, 0.64, 0.5405, 0.6541, 0.5, 0.6599, 0.5076, 0.6576, 0.515, 0.64, 0.515, 0.6339, 0.5067, 0.6279, 0.5089, 0.64, 0.515, 0.64, 0.5405, 0.6181, 0.5291, 0.6112, 0.4752, 0.625, 0.4709, 0.625, 0.496, 0.6143, 0.4991, 0.6127, 0.5009, 0.6181, 0.504, 0.6181, 0.5291, 0.6112, 0.5248, 0.6592, 0.7432, 0.6592, 0.75, 0.6541, 0.75, 0.6112, 0.4651, 0.625, 0.4651, 0.625, 0.4709, 0.6112, 0.4752, 0.6599, 0.5, 0.6599, 0.5076, 0.6541, 0.5, 0.6598, 0.5172, 0.6556, 0.5306, 0.6472, 0.5222, 0.375, 0.0, 0.625, 0.0, 0.625, 0.25, 0.375, 0.25, 0.375, 0.25, 0.625, 0.25, 0.625, 0.5, 0.375, 0.5, 0.375, 0.5, 0.625, 0.5, 0.625, 0.75, 0.375, 0.75, 0.375, 0.75, 0.625, 0.75, 0.625, 1.0, 0.375, 1.0, 0.125, 0.5, 0.375, 0.5, 0.375, 0.75, 0.125, 0.75, 0.625, 0.5, 0.875, 0.5, 0.875, 0.75, 0.625, 0.75, 0.375, 0.0, 0.625, 0.0, 0.625, 0.25, 0.375, 0.25, 0.375, 0.25, 0.625, 0.25, 0.625, 0.5, 0.375, 0.5, 0.375, 0.5, 0.625, 0.5, 0.625, 0.75, 0.375, 0.75, 0.375, 0.75, 0.625, 0.75, 0.625, 1.0, 0.375, 1.0, 0.125, 0.5, 0.375, 0.5, 0.375, 0.75, 0.125, 0.75, 0.625, 0.5, 0.875, 0.5, 0.875, 0.75, 0.625, 0.75, 0.375, 0.0, 0.625, 0.0, 0.625, 0.25, 0.375, 0.25, 0.375, 0.25, 0.625, 0.25, 0.625, 0.5, 0.375, 0.5, 0.375, 0.5, 0.625, 0.5, 0.625, 0.75, 0.375, 0.75, 0.375, 0.75, 0.625, 0.75, 0.625, 1.0, 0.375, 1.0, 0.125, 0.5, 0.375, 0.5, 0.375, 0.75, 0.125, 0.75, 0.625, 0.5, 0.875, 0.5, 0.875, 0.75, 0.625, 0.75])
me_cube_003.materials.append(mat_material)
me_cube_003.materials.append(mat_material_001)
me_cube_003.materials.append(mat_material_002)
me_cube_003.update()

# ---- objects
ob_cube = bpy.data.objects.new('Cube', me_cube_003)

# ---- transforms, parenting, visibility, modifiers, constraints
ob_cube.location = (0.8141, -0.8268, 0.0)
ob_cube.scale = (0.09622, 0.09622, 0.09622)

# ---- collection membership
col_collection.objects.link(ob_cube)

# ---- scene / render settings (as saved in the file)
scene.frame_start = 1; scene.frame_end = 250; scene.frame_set(1)
scene.render.engine = 'BLENDER_EEVEE_NEXT'
scene.cycles.sampling_pattern = 'TABULATED_SOBOL'
scene.eevee.ray_tracing_options.trace_max_roughness = 0.0
bpy.context.view_layer.update()

# ---- added for rendering (the .blend has no active camera and no usable light): camera, sun
cam_auto = bpy.data.cameras.new('AutoCamera')
cam_auto.lens = 50.0
cam_auto.sensor_width = 36.0
cam_auto.clip_end = 1000.0
ob_auto_camera = bpy.data.objects.new('AutoCamera', cam_auto)
scene.collection.objects.link(ob_auto_camera)
ob_auto_camera.location = (5.08976, -6.00342, 6.07691)
ob_auto_camera.rotation_euler = (1.09748, -7.21219e-08, 0.694738)
scene.camera = ob_auto_camera
light_auto_sun = bpy.data.lights.new('AutoSun', 'SUN')
light_auto_sun.energy = 3.0
light_auto_sun.angle = 0.0523599
ob_auto_sun = bpy.data.objects.new('AutoSun', light_auto_sun)
scene.collection.objects.link(ob_auto_sun)
ob_auto_sun.rotation_euler = (0.872665, 0.174533, 0.523599)
bpy.context.view_layer.update()
